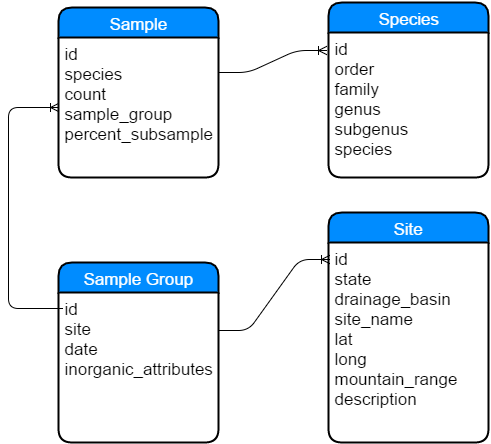

The diagram above was exported from draw.io. Its source (the exported page's mxGraphModel, read from the mxfile embedded in the PNG):
<mxGraphModel dx="1434" dy="796" grid="1" gridSize="10" guides="1" tooltips="1" connect="1" arrows="1" fold="1" page="1" pageScale="1" pageWidth="826" pageHeight="1169" background="#ffffff" math="0">
  <root>
    <mxCell id="0" />
    <mxCell id="1" parent="0" />
    <mxCell id="64665cf64ecda35c-15" value="Species" style="swimlane;html=1;childLayout=stackLayout;horizontal=1;startSize=30;horizontalStack=0;fillColor=#008cff;fontColor=#FFFFFF;rounded=1;fontSize=17;fontStyle=0;strokeWidth=2;resizeParent=0;resizeLast=1;shadow=0;dashed=0;align=center;" vertex="1" parent="1">
      <mxGeometry x="380" y="90" width="160" height="175" as="geometry">
        <mxRectangle x="280" y="65" width="80" height="30" as="alternateBounds" />
      </mxGeometry>
    </mxCell>
    <mxCell id="64665cf64ecda35c-16" value="&lt;div&gt;id&lt;/div&gt;&lt;div&gt;order&lt;/div&gt;&lt;div&gt;family&lt;/div&gt;&lt;div&gt;genus&lt;/div&gt;&lt;div&gt;subgenus&lt;/div&gt;&lt;div&gt;species&lt;/div&gt;" style="whiteSpace=wrap;html=1;align=left;strokeColor=none;fillColor=none;spacingLeft=4;fontSize=17;verticalAlign=top;resizable=0;rotatable=0;part=1;" vertex="1" parent="64665cf64ecda35c-15">
      <mxGeometry y="30" width="160" height="145" as="geometry" />
    </mxCell>
    <mxCell id="64665cf64ecda35c-21" value="Site" style="swimlane;html=1;childLayout=stackLayout;horizontal=1;startSize=30;horizontalStack=0;fillColor=#008cff;fontColor=#FFFFFF;rounded=1;fontSize=17;fontStyle=0;strokeWidth=2;resizeParent=0;resizeLast=1;shadow=0;dashed=0;align=center;" vertex="1" parent="1">
      <mxGeometry x="380" y="300" width="160" height="230" as="geometry" />
    </mxCell>
    <mxCell id="64665cf64ecda35c-22" value="id&lt;div&gt;state&lt;/div&gt;&lt;div&gt;drainage_basin&lt;/div&gt;&lt;div&gt;site_name&lt;/div&gt;&lt;div&gt;lat&lt;/div&gt;&lt;div&gt;long&lt;/div&gt;&lt;div&gt;mountain_range&lt;/div&gt;&lt;div&gt;description&lt;/div&gt;" style="whiteSpace=wrap;html=1;align=left;strokeColor=none;fillColor=none;spacingLeft=4;fontSize=17;verticalAlign=top;resizable=0;rotatable=0;part=1;" vertex="1" parent="64665cf64ecda35c-21">
      <mxGeometry y="30" width="160" height="200" as="geometry" />
    </mxCell>
    <mxCell id="64665cf64ecda35c-26" value="Sample" style="swimlane;html=1;childLayout=stackLayout;horizontal=1;startSize=30;horizontalStack=0;fillColor=#008cff;fontColor=#FFFFFF;rounded=1;fontSize=17;fontStyle=0;strokeWidth=2;resizeParent=0;resizeLast=1;shadow=0;dashed=0;align=center;" vertex="1" parent="1">
      <mxGeometry x="110" y="95" width="160" height="170" as="geometry" />
    </mxCell>
    <mxCell id="64665cf64ecda35c-27" value="id&lt;div&gt;species&lt;/div&gt;&lt;div&gt;count&lt;/div&gt;&lt;div&gt;sample_group&lt;/div&gt;&lt;div&gt;percent_subsample&lt;/div&gt;&lt;div&gt;&lt;br&gt;&lt;/div&gt;" style="whiteSpace=wrap;html=1;align=left;strokeColor=none;fillColor=none;spacingLeft=4;fontSize=17;verticalAlign=top;resizable=0;rotatable=0;part=1;" vertex="1" parent="64665cf64ecda35c-26">
      <mxGeometry y="30" width="160" height="140" as="geometry" />
    </mxCell>
    <mxCell id="4f173d8a81e24060-3" value="Sample Group" style="swimlane;html=1;childLayout=stackLayout;horizontal=1;startSize=30;horizontalStack=0;fillColor=#008cff;fontColor=#FFFFFF;rounded=1;fontSize=17;fontStyle=0;strokeWidth=2;resizeParent=0;resizeLast=1;shadow=0;dashed=0;align=center;" vertex="1" parent="1">
      <mxGeometry x="110" y="350" width="160" height="180" as="geometry" />
    </mxCell>
    <mxCell id="4f173d8a81e24060-4" value="id&lt;div&gt;site&lt;/div&gt;&lt;div&gt;date&lt;/div&gt;&lt;div&gt;inorganic_attributes&lt;/div&gt;" style="whiteSpace=wrap;html=1;align=left;strokeColor=none;fillColor=none;spacingLeft=4;fontSize=17;verticalAlign=top;resizable=0;rotatable=0;part=1;" vertex="1" parent="4f173d8a81e24060-3">
      <mxGeometry y="30" width="160" height="150" as="geometry" />
    </mxCell>
    <mxCell id="4f173d8a81e24060-7" value="" style="edgeStyle=entityRelationEdgeStyle;html=1;endArrow=ERoneToMany;entryX=0.006;entryY=0.085;rotation=90;exitX=1;exitY=0.25;entryPerimeter=0;" edge="1" parent="1" source="4f173d8a81e24060-4" target="64665cf64ecda35c-22">
      <mxGeometry width="100" height="100" relative="1" as="geometry">
        <mxPoint x="270" y="455" as="sourcePoint" />
        <mxPoint x="370" y="355" as="targetPoint" />
      </mxGeometry>
    </mxCell>
    <mxCell id="4f173d8a81e24060-8" value="" style="html=1;endArrow=ERoneToMany;entryX=0;entryY=0.5;exitX=0.025;exitY=0.107;exitPerimeter=0;edgeStyle=orthogonalEdgeStyle;" edge="1" parent="1" source="4f173d8a81e24060-4" target="64665cf64ecda35c-27">
      <mxGeometry width="100" height="100" relative="1" as="geometry">
        <mxPoint x="10" y="260" as="sourcePoint" />
        <mxPoint x="110" y="160" as="targetPoint" />
        <Array as="points">
          <mxPoint x="60" y="396" />
          <mxPoint x="60" y="195" />
        </Array>
      </mxGeometry>
    </mxCell>
    <mxCell id="4f173d8a81e24060-9" value="" style="edgeStyle=entityRelationEdgeStyle;html=1;endArrow=ERoneToMany;exitX=1;exitY=0.25;entryX=-0.012;entryY=0.124;entryPerimeter=0;" edge="1" parent="1" source="64665cf64ecda35c-27" target="64665cf64ecda35c-16">
      <mxGeometry width="100" height="100" relative="1" as="geometry">
        <mxPoint x="10" y="110" as="sourcePoint" />
        <mxPoint x="110" y="10" as="targetPoint" />
      </mxGeometry>
    </mxCell>
  </root>
</mxGraphModel>